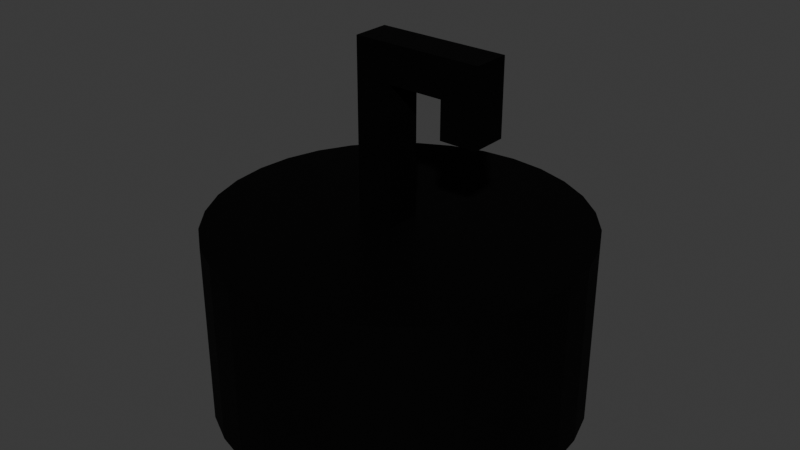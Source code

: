 # Source: weight_opt.blend  (saved by Blender 4.5.90; exported with 4.5.12 LTS)
import bpy
from mathutils import Matrix  # noqa: F401  (used for matrix-valued properties, if any)

bpy.ops.wm.read_factory_settings(use_empty=True)
scene = bpy.context.scene
scene.name = 'Scene'

# ---- collections
col_collection = bpy.data.collections.new('Collection'); scene.collection.children.link(col_collection)

# ---- materials (node trees are filled in below, after node groups)
mat_material = bpy.data.materials.new('Material')

# ---- material node trees
mat_material.use_nodes = True; mat_material.node_tree.nodes.clear()
_N = mat_material.node_tree.nodes; _L = mat_material.node_tree.links
n0 = _N.new('ShaderNodeBsdfPrincipled'); n0.name = 'Principled BSDF'; n0.location = (-200, 100)
n0.inputs[0].default_value = (0.003958, 0.003958, 0.003958, 1.0)
n0.inputs[1].default_value = 0.4
n0.inputs[3].default_value = 1.0
n1 = _N.new('ShaderNodeOutputMaterial'); n1.name = 'Material Output'; n1.location = (200, 100)
_L.new(n0.outputs[0], n1.inputs[0])
n1.is_active_output = True

# ---- world
world_world = bpy.data.worlds.new('World'); scene.world = world_world
world_world.use_nodes = True; world_world.node_tree.nodes.clear()
_N = world_world.node_tree.nodes; _L = world_world.node_tree.links
n0 = _N.new('ShaderNodeOutputWorld'); n0.name = 'World Output'; n0.location = (200, 100)
n1 = _N.new('ShaderNodeBackground'); n1.name = 'Background'; n1.location = (-200, 100)
n1.inputs[0].default_value = (0.05088, 0.05088, 0.05088, 1.0)
_L.new(n1.outputs[0], n0.inputs[0])
n0.is_active_output = True
world_world.color = (0.05088, 0.05088, 0.05088)
world_world.use_sun_shadow = False
world_world.sun_shadow_jitter_overblur = 0.0

# ---- meshes
me_cube_016 = bpy.data.meshes.new('Cube.016')
me_cube_016.from_pydata([(-1.0, -1.0, -1.0), (-1.0, -1.0, 1.0), (-1.0, 1.0, -1.0), (-1.0, 1.0, 1.0), (1.0, -1.0, -1.0), (1.0, -1.0, 1.0), (1.0, 1.0, -1.0), (1.0, 1.0, 1.0), (6.0, -1.0, -1.0), (6.0, 1.0, -1.0), (4.0, -1.0, -1.0), (4.0, 1.0, -1.0), (-1.0, 1.0, -1.0), (4.2, 10.0, 8.75), (4.2, 10.0, 3.75), (2.249, 9.808, 8.75), (2.249, 9.808, 3.75), (0.3732, 9.239, 8.75), (0.3732, 9.239, 3.75), (-1.356, 8.315, 8.75), (-1.356, 8.315, 3.75), (-2.871, 7.071, 8.75), (-2.871, 7.071, 3.75), (-4.115, 5.556, 8.75), (-4.115, 5.556, 3.75), (-5.039, 3.827, 8.75), (-5.039, 3.827, 3.75), (-5.608, 1.951, 8.75), (-5.608, 1.951, 3.75), (-5.8, 0.0, 8.75), (-5.8, 0.0, 3.75), (-5.608, -1.951, 8.75), (-5.608, -1.951, 3.75), (-5.039, -3.827, 8.75), (-5.039, -3.827, 3.75), (-4.115, -5.556, 8.75), (-4.115, -5.556, 3.75), (-2.871, -7.071, 8.75), (-2.871, -7.071, 3.75), (-1.356, -8.315, 8.75), (-1.356, -8.315, 3.75), (0.3732, -9.239, 8.75), (0.3732, -9.239, 3.75), (2.249, -9.808, 8.75), (2.249, -9.808, 3.75), (4.2, -10.0, 8.75), (4.2, -10.0, 3.75), (6.151, -9.808, 8.75), (6.151, -9.808, 3.75), (8.027, -9.239, 8.75), (8.027, -9.239, 3.75), (9.756, -8.315, 8.75), (9.756, -8.315, 3.75), (11.27, -7.071, 8.75), (11.27, -7.071, 3.75), (12.51, -5.556, 8.75), (12.51, -5.556, 3.75), (13.44, -3.827, 8.75), (13.44, -3.827, 3.75), (14.01, -1.951, 8.75), (14.01, -1.951, 3.75), (14.2, 0.0, 8.75), (14.2, 0.0, 3.75), (14.01, 1.951, 8.75), (14.01, 1.951, 3.75), (13.44, 3.827, 8.75), (13.44, 3.827, 3.75), (12.51, 5.556, 8.75), (12.51, 5.556, 3.75), (11.27, 7.071, 8.75), (11.27, 7.071, 3.75), (9.756, 8.315, 8.75), (9.756, 8.315, 3.75), (8.027, 9.239, 8.75), (8.027, 9.239, 3.75), (6.151, 9.808, 8.75), (6.151, 9.808, 3.75), (1.0, 1.0, 3.378e-07), (1.0, -1.0, 3.378e-07), (6.0, -1.0, 3.75), (6.0, 1.0, 3.75), (4.0, 1.0, 3.974e-07), (4.0, -1.0, 3.974e-07), (4.0, 1.0, 3.974e-07), (4.0, 1.0, 3.75), (4.0, -1.0, 3.974e-07), (4.0, -1.0, 3.75)], [(2, 0), (6, 2)], [(7, 3, 1, 5), (13, 14, 16, 15), (15, 16, 18, 17), (17, 18, 20, 19), (19, 20, 22, 21), (21, 22, 24, 23), (23, 24, 26, 25), (25, 26, 28, 27), (27, 28, 30, 29), (29, 30, 32, 31), (31, 32, 34, 33), (33, 34, 36, 35), (35, 36, 38, 37), (37, 38, 40, 39), (39, 40, 42, 41), (41, 42, 44, 43), (43, 44, 46, 45), (45, 46, 48, 47), (47, 48, 50, 49), (49, 50, 52, 51), (51, 52, 54, 53), (53, 54, 56, 55), (55, 56, 58, 57), (57, 58, 60, 59), (59, 60, 62, 61), (61, 62, 64, 63), (63, 64, 66, 65), (65, 66, 68, 67), (67, 68, 70, 69), (69, 70, 72, 71), (71, 72, 74, 73), (73, 74, 76, 75), (75, 76, 14, 13), (13, 15, 17, 19, 21, 23, 25, 27, 29, 31, 33, 35, 37, 39, 41, 43, 45, 47, 49, 51, 53, 55, 57, 59, 61, 63, 65, 67, 69, 71, 73, 75), (7, 5, 78, 77), (79, 8, 9, 80), (16, 14, 76, 74, 72, 70, 68, 66, 64, 62, 60, 58, 56, 54, 52, 50, 48, 46, 44, 42, 40, 38, 36, 34, 32, 30, 28, 26, 24, 22, 20, 18), (85, 86, 84, 83), (8, 79, 86, 85, 10), (80, 9, 11, 83, 84), (77, 78, 82, 81), (0, 4, 78, 5, 1), (12, 0, 1, 3), (7, 77, 6, 12, 3), (4, 0, 12, 6, 9, 8), (11, 6, 77, 83), (4, 10, 85, 78)])
_uv = me_cube_016.uv_layers.new(name='UVMap')
_uv.uv.foreach_set('vector', [0.625, 0.5, 0.875, 0.5, 0.875, 0.75, 0.625, 0.75, 1.0, 0.5, 1.0, 1.0, 0.9688, 1.0, 0.9688, 0.5, 0.9688, 0.5, 0.9688, 1.0, 0.9375, 1.0, 0.9375, 0.5, 0.9375, 0.5, 0.9375, 1.0, 0.9062, 1.0, 0.9062, 0.5, 0.9062, 0.5, 0.9062, 1.0, 0.875, 1.0, 0.875, 0.5, 0.875, 0.5, 0.875, 1.0, 0.8438, 1.0, 0.8438, 0.5, 0.8438, 0.5, 0.8438, 1.0, 0.8125, 1.0, 0.8125, 0.5, 0.8125, 0.5, 0.8125, 1.0, 0.7812, 1.0, 0.7812, 0.5, 0.7812, 0.5, 0.7812, 1.0, 0.75, 1.0, 0.75, 0.5, 0.75, 0.5, 0.75, 1.0, 0.7188, 1.0, 0.7188, 0.5, 0.7188, 0.5, 0.7188, 1.0, 0.6875, 1.0, 0.6875, 0.5, 0.6875, 0.5, 0.6875, 1.0, 0.6562, 1.0, 0.6562, 0.5, 0.6562, 0.5, 0.6562, 1.0, 0.625, 1.0, 0.625, 0.5, 0.625, 0.5, 0.625, 1.0, 0.5938, 1.0, 0.5938, 0.5, 0.5938, 0.5, 0.5938, 1.0, 0.5625, 1.0, 0.5625, 0.5, 0.5625, 0.5, 0.5625, 1.0, 0.5312, 1.0, 0.5312, 0.5, 0.5312, 0.5, 0.5312, 1.0, 0.5, 1.0, 0.5, 0.5, 0.5, 0.5, 0.5, 1.0, 0.4688, 1.0, 0.4688, 0.5, 0.4688, 0.5, 0.4688, 1.0, 0.4375, 1.0, 0.4375, 0.5, 0.4375, 0.5, 0.4375, 1.0, 0.4062, 1.0, 0.4062, 0.5, 0.4062, 0.5, 0.4062, 1.0, 0.375, 1.0, 0.375, 0.5, 0.375, 0.5, 0.375, 1.0, 0.3438, 1.0, 0.3438, 0.5, 0.3438, 0.5, 0.3438, 1.0, 0.3125, 1.0, 0.3125, 0.5, 0.3125, 0.5, 0.3125, 1.0, 0.2812, 1.0, 0.2812, 0.5, 0.2812, 0.5, 0.2812, 1.0, 0.25, 1.0, 0.25, 0.5, 0.25, 0.5, 0.25, 1.0, 0.2188, 1.0, 0.2188, 0.5, 0.2188, 0.5, 0.2188, 1.0, 0.1875, 1.0, 0.1875, 0.5, 0.1875, 0.5, 0.1875, 1.0, 0.1562, 1.0, 0.1562, 0.5, 0.1562, 0.5, 0.1562, 1.0, 0.125, 1.0, 0.125, 0.5, 0.125, 0.5, 0.125, 1.0, 0.09375, 1.0, 0.09375, 0.5, 0.09375, 0.5, 0.09375, 1.0, 0.0625, 1.0, 0.0625, 0.5, 0.0625, 0.5, 0.0625, 1.0, 0.03125, 1.0, 0.03125, 0.5, 0.03125, 0.5, 0.03125, 1.0, 0.0, 1.0, 0.0, 0.5, 0.75, 0.49, 0.7968, 0.4854, 0.8418, 0.4717, 0.8833, 0.4496, 0.9197, 0.4197, 0.9496, 0.3833, 0.9717, 0.3418, 0.9854, 0.2968, 0.99, 0.25, 0.9854, 0.2032, 0.9717, 0.1582, 0.9496, 0.1167, 0.9197, 0.08029, 0.8833, 0.05045, 0.8418, 0.02827, 0.7968, 0.01461, 0.75, 0.01, 0.7032, 0.01461, 0.6582, 0.02827, 0.6167, 0.05045, 0.5803, 0.08029, 0.5504, 0.1167, 0.5283, 0.1582, 0.5146, 0.2032, 0.51, 0.25, 0.5146, 0.2968, 0.5283, 0.3418, 0.5504, 0.3833, 0.5803, 0.4197, 0.6167, 0.4496, 0.6582, 0.4717, 0.7032, 0.4854, 0.625, 0.5, 0.625, 0.75, 0.5417, 0.75, 0.5417, 0.5, 0.4766, 0.0, 0.625, 0.0, 0.625, 0.25, 0.4766, 0.25, 0.9688, 1.0, 0.0, 1.0, 0.03125, 1.0, 0.0625, 1.0, 0.09375, 1.0, 0.125, 1.0, 0.1562, 1.0, 0.1875, 1.0, 0.2188, 1.0, 0.25, 1.0, 0.2812, 1.0, 0.3125, 1.0, 0.3438, 1.0, 0.375, 1.0, 0.4062, 1.0, 0.4375, 1.0, 0.4688, 1.0, 0.5, 1.0, 0.5312, 1.0, 0.5625, 1.0, 0.5938, 1.0, 0.625, 1.0, 0.6562, 1.0, 0.6875, 1.0, 0.7188, 1.0, 0.75, 1.0, 0.7812, 1.0, 0.8125, 1.0, 0.8438, 1.0, 0.875, 1.0, 0.9062, 1.0, 0.9375, 1.0, 0.5937, 0.75, 0.4766, 0.75, 0.4766, 0.5, 0.5937, 0.5, 0.625, 0.0, 0.4766, 0.0, 0.4766, 0.75, 0.0, 0.0, 0.0, 0.0, 0.4766, 0.25, 0.625, 0.25, 0.0, 0.0, 0.5937, 0.5, 0.4766, 0.5, 0.5417, 0.5, 0.5417, 0.75, 0.4167, 0.75, 0.4167, 0.5, 0.0, 0.0, 0.0, 0.0, 0.5417, 0.75, 0.625, 0.75, 0.875, 0.75, 0.0, 0.0, 0.0, 0.0, 0.875, 0.75, 0.875, 0.5, 0.625, 0.5, 0.5417, 0.5, 0.0, 0.0, 0.0, 0.0, 0.875, 0.5, 0.0, 0.0, 0.0, 0.0, 0.0, 0.0, 0.0, 0.0, 0.625, 0.25, 0.625, 0.0, 0.0, 0.0, 0.0, 0.0, 0.5417, 0.5, 0.0, 0.0, 0.0, 0.0, 0.0, 0.0, 0.0, 0.0, 0.5417, 0.75])
me_cube_016.materials.append(mat_material)
me_cube_016.update()

# ---- objects
ob_cube = bpy.data.objects.new('Cube', me_cube_016)

# ---- transforms, parenting, visibility, modifiers, constraints
ob_cube.location = (0.42, 0.0, 1.5)
ob_cube.rotation_euler = (-0.0, 3.142, 0.0)
ob_cube.scale = (0.1, 0.1, 0.2)

# ---- collection membership
col_collection.objects.link(ob_cube)

# ---- scene / render settings (as saved in the file)
scene.frame_start = 1; scene.frame_end = 250; scene.frame_set(0)
scene.render.engine = 'BLENDER_EEVEE_NEXT'
scene.cycles.sampling_pattern = 'TABULATED_SOBOL'
scene.eevee.ray_tracing_options.trace_max_roughness = 0.0
bpy.context.view_layer.update()

# ---- added for rendering (the .blend has no active camera and no usable light): camera, sun
cam_auto = bpy.data.cameras.new('AutoCamera')
cam_auto.lens = 50.0
cam_auto.sensor_width = 36.0
cam_auto.clip_end = 1000.0
ob_auto_camera = bpy.data.objects.new('AutoCamera', cam_auto)
scene.collection.objects.link(ob_auto_camera)
ob_auto_camera.location = (3.17859, -3.81431, 3.26787)
ob_auto_camera.rotation_euler = (1.09748, -7.21219e-08, 0.694738)
scene.camera = ob_auto_camera
light_auto_sun = bpy.data.lights.new('AutoSun', 'SUN')
light_auto_sun.energy = 3.0
light_auto_sun.angle = 0.0523599
ob_auto_sun = bpy.data.objects.new('AutoSun', light_auto_sun)
scene.collection.objects.link(ob_auto_sun)
ob_auto_sun.rotation_euler = (0.872665, 0.174533, 0.523599)
bpy.context.view_layer.update()
